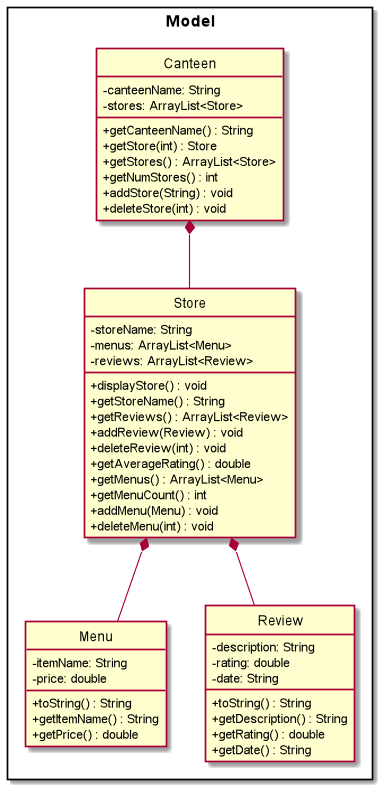

The diagram above was rendered by PlantUML. Its source (embedded in the PNG):
@startuml

hide circle
skinparam classAttributeIconSize 0

package Model <<Rectangle>> {
  class Canteen
  class Store
  class Menu
  class Review
}

class "Canteen" {
  - canteenName: String
  - stores: ArrayList<Store>

  + getCanteenName() : String
  + getStore(int) : Store
  + getStores() : ArrayList<Store>
  + getNumStores() : int
  + addStore(String) : void
  + deleteStore(int) : void
}

class "Store" {
  - storeName: String
  - menus: ArrayList<Menu>
  - reviews: ArrayList<Review>

  + displayStore() : void
  + getStoreName() : String
  + getReviews() : ArrayList<Review>
  + addReview(Review) : void
  + deleteReview(int) : void
  + getAverageRating() : double
  + getMenus() : ArrayList<Menu>
  + getMenuCount() : int
  + addMenu(Menu) : void
  + deleteMenu(int) : void
}

class "Menu" {
  - itemName: String
  - price: double

  + toString() : String
  + getItemName() : String
  + getPrice() : double
}

class "Review" {
  - description: String
  - rating: double
  - date: String
  + toString() : String
  + getDescription() : String
  + getRating() : double
  + getDate() : String
}

Canteen *-- Store
Store *-- Menu
Store *-- Review

@enduml